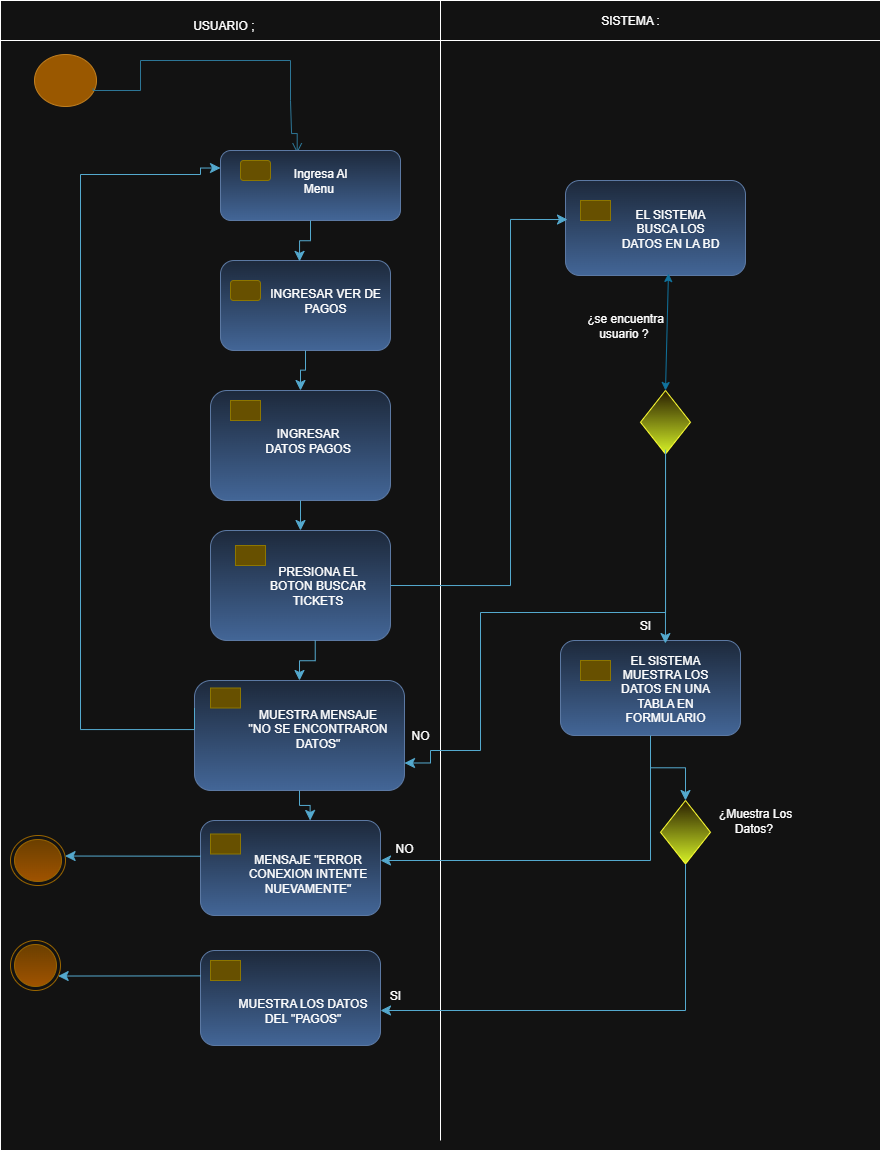

The diagram above was exported from draw.io. Its source (the exported page's mxGraphModel, read from the mxfile embedded in the PNG):
<mxGraphModel dx="1016" dy="558" grid="1" gridSize="10" guides="1" tooltips="1" connect="1" arrows="1" fold="1" page="1" pageScale="1" pageWidth="827" pageHeight="1169" math="0" shadow="0">
  <root>
    <mxCell id="0" />
    <mxCell id="1" parent="0" />
    <mxCell id="xpsnVj5g232j3aIq4sHA-10" value="" style="rounded=0;whiteSpace=wrap;html=1;movable=0;resizable=0;rotatable=0;deletable=0;editable=0;locked=1;connectable=0;" vertex="1" parent="1">
      <mxGeometry x="10" y="20" width="880" height="1140" as="geometry" />
    </mxCell>
    <mxCell id="xpsnVj5g232j3aIq4sHA-5" value="" style="ellipse;html=1;shape=startState;fillColor=#f0a30a;strokeColor=#BD7000;fontColor=#000000;" vertex="1" parent="1">
      <mxGeometry x="40" y="60" width="70" height="60" as="geometry" />
    </mxCell>
    <mxCell id="xpsnVj5g232j3aIq4sHA-11" value="" style="edgeStyle=orthogonalEdgeStyle;html=1;verticalAlign=bottom;endArrow=open;endSize=8;strokeColor=#54A9CE;rounded=0;fillColor=#0050ef;exitX=0.896;exitY=0.634;exitDx=0;exitDy=0;exitPerimeter=0;entryX=0.426;entryY=0.039;entryDx=0;entryDy=0;entryPerimeter=0;" edge="1" parent="1" source="xpsnVj5g232j3aIq4sHA-5" target="xpsnVj5g232j3aIq4sHA-17">
      <mxGeometry relative="1" as="geometry">
        <mxPoint x="307" y="140" as="targetPoint" />
        <mxPoint x="83" y="68" as="sourcePoint" />
        <Array as="points">
          <mxPoint x="103" y="100" />
          <mxPoint x="150" y="100" />
          <mxPoint x="150" y="70" />
          <mxPoint x="300" y="70" />
          <mxPoint x="300" y="110" />
          <mxPoint x="301" y="110" />
          <mxPoint x="301" y="143" />
        </Array>
      </mxGeometry>
    </mxCell>
    <mxCell id="xpsnVj5g232j3aIq4sHA-16" value="" style="rounded=1;whiteSpace=wrap;html=1;fillColor=#dae8fc;gradientColor=#7ea6e0;strokeColor=#6c8ebf;" vertex="1" parent="1">
      <mxGeometry x="230" y="270" width="170" height="90" as="geometry" />
    </mxCell>
    <mxCell id="xpsnVj5g232j3aIq4sHA-17" value="" style="rounded=1;whiteSpace=wrap;html=1;fillColor=#dae8fc;gradientColor=#7ea6e0;strokeColor=#6c8ebf;" vertex="1" parent="1">
      <mxGeometry x="230" y="160" width="180" height="70" as="geometry" />
    </mxCell>
    <mxCell id="xpsnVj5g232j3aIq4sHA-18" value="" style="rounded=1;whiteSpace=wrap;html=1;fillColor=#e3c800;strokeColor=#B09500;fontColor=#000000;" vertex="1" parent="1">
      <mxGeometry x="250" y="170" width="30" height="20" as="geometry" />
    </mxCell>
    <mxCell id="xpsnVj5g232j3aIq4sHA-20" value="" style="rounded=0;whiteSpace=wrap;html=1;movable=0;resizable=0;rotatable=0;deletable=0;editable=0;locked=1;connectable=0;" vertex="1" parent="1">
      <mxGeometry x="10" y="10" width="880" height="40" as="geometry" />
    </mxCell>
    <mxCell id="xpsnVj5g232j3aIq4sHA-23" value="" style="endArrow=none;html=1;rounded=0;movable=0;resizable=0;rotatable=0;deletable=0;editable=0;locked=1;connectable=0;" edge="1" parent="1">
      <mxGeometry width="50" height="50" relative="1" as="geometry">
        <mxPoint x="450" y="1150" as="sourcePoint" />
        <mxPoint x="450" y="10" as="targetPoint" />
      </mxGeometry>
    </mxCell>
    <mxCell id="xpsnVj5g232j3aIq4sHA-34" value="" style="rounded=1;whiteSpace=wrap;html=1;fillColor=#e3c800;strokeColor=#B09500;fontColor=#000000;" vertex="1" parent="1">
      <mxGeometry x="240" y="290" width="30" height="20" as="geometry" />
    </mxCell>
    <mxCell id="xpsnVj5g232j3aIq4sHA-39" value="USUARIO ;&amp;nbsp;" style="text;html=1;align=center;verticalAlign=middle;whiteSpace=wrap;rounded=0;" vertex="1" parent="1">
      <mxGeometry x="140" y="20" width="190" height="30" as="geometry" />
    </mxCell>
    <mxCell id="xpsnVj5g232j3aIq4sHA-40" value="SISTEMA :" style="text;html=1;align=center;verticalAlign=middle;whiteSpace=wrap;rounded=0;" vertex="1" parent="1">
      <mxGeometry x="590" y="15" width="100" height="30" as="geometry" />
    </mxCell>
    <mxCell id="xpsnVj5g232j3aIq4sHA-42" value="" style="edgeStyle=elbowEdgeStyle;elbow=vertical;endArrow=classic;html=1;curved=0;rounded=0;endSize=8;startSize=8;exitX=0.5;exitY=1;exitDx=0;exitDy=0;entryX=0.465;entryY=0.01;entryDx=0;entryDy=0;entryPerimeter=0;fillColor=#b1ddf0;strokeColor=#10739e;" edge="1" parent="1" source="xpsnVj5g232j3aIq4sHA-17" target="xpsnVj5g232j3aIq4sHA-16">
      <mxGeometry width="50" height="50" relative="1" as="geometry">
        <mxPoint x="430" y="380" as="sourcePoint" />
        <mxPoint x="480" y="330" as="targetPoint" />
      </mxGeometry>
    </mxCell>
    <mxCell id="xpsnVj5g232j3aIq4sHA-55" value="" style="rounded=1;whiteSpace=wrap;html=1;fillColor=#dae8fc;gradientColor=#7ea6e0;strokeColor=#6c8ebf;" vertex="1" parent="1">
      <mxGeometry x="220" y="540" width="180" height="110" as="geometry" />
    </mxCell>
    <mxCell id="xpsnVj5g232j3aIq4sHA-56" value="" style="rounded=1;whiteSpace=wrap;html=1;fillColor=#e3c800;strokeColor=#B09500;fontColor=#000000;arcSize=0;" vertex="1" parent="1">
      <mxGeometry x="245" y="555" width="30" height="20" as="geometry" />
    </mxCell>
    <mxCell id="xpsnVj5g232j3aIq4sHA-58" value="" style="rounded=1;whiteSpace=wrap;html=1;fillColor=#dae8fc;gradientColor=#7ea6e0;strokeColor=#6c8ebf;" vertex="1" parent="1">
      <mxGeometry x="220" y="400" width="180" height="110" as="geometry" />
    </mxCell>
    <mxCell id="xpsnVj5g232j3aIq4sHA-59" value="" style="rounded=1;whiteSpace=wrap;html=1;fillColor=#e3c800;strokeColor=#B09500;fontColor=#000000;arcSize=0;" vertex="1" parent="1">
      <mxGeometry x="240" y="410" width="30" height="20" as="geometry" />
    </mxCell>
    <mxCell id="xpsnVj5g232j3aIq4sHA-60" value="" style="edgeStyle=elbowEdgeStyle;elbow=vertical;endArrow=classic;html=1;curved=0;rounded=0;endSize=8;startSize=8;exitX=0.5;exitY=1;exitDx=0;exitDy=0;entryX=0.5;entryY=0;entryDx=0;entryDy=0;fillColor=#b1ddf0;strokeColor=#10739e;" edge="1" parent="1" source="xpsnVj5g232j3aIq4sHA-16" target="xpsnVj5g232j3aIq4sHA-58">
      <mxGeometry width="50" height="50" relative="1" as="geometry">
        <mxPoint x="380" y="320" as="sourcePoint" />
        <mxPoint x="394" y="361" as="targetPoint" />
      </mxGeometry>
    </mxCell>
    <mxCell id="xpsnVj5g232j3aIq4sHA-61" value="" style="edgeStyle=elbowEdgeStyle;elbow=vertical;endArrow=classic;html=1;curved=0;rounded=0;endSize=8;startSize=8;exitX=0.5;exitY=1;exitDx=0;exitDy=0;fillColor=#b1ddf0;strokeColor=#10739e;" edge="1" parent="1" source="xpsnVj5g232j3aIq4sHA-58" target="xpsnVj5g232j3aIq4sHA-55">
      <mxGeometry width="50" height="50" relative="1" as="geometry">
        <mxPoint x="325" y="390" as="sourcePoint" />
        <mxPoint x="320" y="430" as="targetPoint" />
      </mxGeometry>
    </mxCell>
    <mxCell id="xpsnVj5g232j3aIq4sHA-62" value="" style="rounded=1;whiteSpace=wrap;html=1;fillColor=#dae8fc;gradientColor=#7ea6e0;strokeColor=#6c8ebf;" vertex="1" parent="1">
      <mxGeometry x="204" y="690" width="210" height="110" as="geometry" />
    </mxCell>
    <mxCell id="xpsnVj5g232j3aIq4sHA-63" value="" style="rounded=1;whiteSpace=wrap;html=1;fillColor=#e3c800;strokeColor=#B09500;fontColor=#000000;arcSize=0;" vertex="1" parent="1">
      <mxGeometry x="220" y="697.5" width="30" height="20" as="geometry" />
    </mxCell>
    <mxCell id="xpsnVj5g232j3aIq4sHA-65" value="" style="edgeStyle=elbowEdgeStyle;elbow=vertical;endArrow=classic;html=1;curved=0;rounded=0;endSize=8;startSize=8;exitX=0.5;exitY=1;exitDx=0;exitDy=0;fillColor=#b1ddf0;strokeColor=#10739e;entryX=0.5;entryY=0;entryDx=0;entryDy=0;" edge="1" parent="1" target="xpsnVj5g232j3aIq4sHA-62">
      <mxGeometry width="50" height="50" relative="1" as="geometry">
        <mxPoint x="324.73" y="650" as="sourcePoint" />
        <mxPoint x="324.73" y="680" as="targetPoint" />
      </mxGeometry>
    </mxCell>
    <mxCell id="xpsnVj5g232j3aIq4sHA-67" value="" style="edgeStyle=orthogonalEdgeStyle;elbow=vertical;endArrow=classic;html=1;rounded=0;endSize=8;startSize=8;fillColor=#b1ddf0;strokeColor=#10739e;entryX=0;entryY=0.25;entryDx=0;entryDy=0;exitX=0;exitY=0.25;exitDx=0;exitDy=0;" edge="1" parent="1" source="xpsnVj5g232j3aIq4sHA-62" target="xpsnVj5g232j3aIq4sHA-17">
      <mxGeometry width="50" height="50" relative="1" as="geometry">
        <mxPoint x="220" y="739" as="sourcePoint" />
        <mxPoint x="209.92000000000002" y="171.25" as="targetPoint" />
        <Array as="points">
          <mxPoint x="204" y="739" />
          <mxPoint x="90" y="739" />
          <mxPoint x="90" y="184" />
          <mxPoint x="210" y="184" />
          <mxPoint x="210" y="178" />
        </Array>
      </mxGeometry>
    </mxCell>
    <mxCell id="xpsnVj5g232j3aIq4sHA-69" value="" style="ellipse;html=1;shape=endState;fillColor=#ffcd28;strokeColor=#d79b00;gradientColor=#ffa500;" vertex="1" parent="1">
      <mxGeometry x="20" y="845" width="55" height="50" as="geometry" />
    </mxCell>
    <mxCell id="xpsnVj5g232j3aIq4sHA-71" value="" style="ellipse;html=1;shape=endState;fillColor=#ffcd28;strokeColor=#d79b00;gradientColor=#ffa500;" vertex="1" parent="1">
      <mxGeometry x="20" y="950" width="50" height="50" as="geometry" />
    </mxCell>
    <mxCell id="xpsnVj5g232j3aIq4sHA-72" value="" style="rounded=1;whiteSpace=wrap;html=1;fillColor=#dae8fc;gradientColor=#7ea6e0;strokeColor=#6c8ebf;" vertex="1" parent="1">
      <mxGeometry x="210" y="830" width="180" height="95" as="geometry" />
    </mxCell>
    <mxCell id="xpsnVj5g232j3aIq4sHA-73" value="" style="rounded=1;whiteSpace=wrap;html=1;fillColor=#e3c800;strokeColor=#B09500;fontColor=#000000;arcSize=0;" vertex="1" parent="1">
      <mxGeometry x="220" y="843.5" width="30" height="20" as="geometry" />
    </mxCell>
    <mxCell id="xpsnVj5g232j3aIq4sHA-80" value="" style="rounded=1;whiteSpace=wrap;html=1;fillColor=#dae8fc;gradientColor=#7ea6e0;strokeColor=#6c8ebf;" vertex="1" parent="1">
      <mxGeometry x="210" y="960" width="180" height="95" as="geometry" />
    </mxCell>
    <mxCell id="xpsnVj5g232j3aIq4sHA-81" value="" style="rounded=1;whiteSpace=wrap;html=1;fillColor=#e3c800;strokeColor=#B09500;fontColor=#000000;arcSize=0;" vertex="1" parent="1">
      <mxGeometry x="220" y="970" width="30" height="20" as="geometry" />
    </mxCell>
    <mxCell id="xpsnVj5g232j3aIq4sHA-84" value="" style="edgeStyle=elbowEdgeStyle;elbow=vertical;endArrow=classic;html=1;curved=0;rounded=0;endSize=8;startSize=8;exitX=0.5;exitY=1;exitDx=0;exitDy=0;fillColor=#b1ddf0;strokeColor=#10739e;entryX=0.609;entryY=0;entryDx=0;entryDy=0;entryPerimeter=0;" edge="1" parent="1" source="xpsnVj5g232j3aIq4sHA-62" target="xpsnVj5g232j3aIq4sHA-72">
      <mxGeometry width="50" height="50" relative="1" as="geometry">
        <mxPoint x="500" y="780" as="sourcePoint" />
        <mxPoint x="500.27" y="820" as="targetPoint" />
      </mxGeometry>
    </mxCell>
    <mxCell id="xpsnVj5g232j3aIq4sHA-85" value="" style="rounded=1;whiteSpace=wrap;html=1;fillColor=#dae8fc;gradientColor=#7ea6e0;strokeColor=#6c8ebf;" vertex="1" parent="1">
      <mxGeometry x="570" y="650" width="180" height="95" as="geometry" />
    </mxCell>
    <mxCell id="xpsnVj5g232j3aIq4sHA-86" value="" style="rounded=1;whiteSpace=wrap;html=1;fillColor=#e3c800;strokeColor=#B09500;fontColor=#000000;arcSize=0;" vertex="1" parent="1">
      <mxGeometry x="590" y="670" width="30" height="20" as="geometry" />
    </mxCell>
    <mxCell id="xpsnVj5g232j3aIq4sHA-89" value="" style="rounded=1;whiteSpace=wrap;html=1;fillColor=#dae8fc;gradientColor=#7ea6e0;strokeColor=#6c8ebf;" vertex="1" parent="1">
      <mxGeometry x="575" y="190" width="180" height="95" as="geometry" />
    </mxCell>
    <mxCell id="xpsnVj5g232j3aIq4sHA-90" value="" style="rounded=1;whiteSpace=wrap;html=1;fillColor=#e3c800;strokeColor=#B09500;fontColor=#000000;arcSize=0;" vertex="1" parent="1">
      <mxGeometry x="590" y="210" width="30" height="20" as="geometry" />
    </mxCell>
    <mxCell id="xpsnVj5g232j3aIq4sHA-91" value="" style="rhombus;whiteSpace=wrap;html=1;fillColor=#fff2cc;strokeColor=light-dark(#D6B656,#FFFF33);gradientColor=light-dark(#FFD966,#D6F227);" vertex="1" parent="1">
      <mxGeometry x="670" y="810" width="50" height="63.5" as="geometry" />
    </mxCell>
    <mxCell id="xpsnVj5g232j3aIq4sHA-95" value="" style="rhombus;whiteSpace=wrap;html=1;fillColor=#fff2cc;strokeColor=light-dark(#D6B656,#FFFF33);gradientColor=light-dark(#FFD966,#D6F227);" vertex="1" parent="1">
      <mxGeometry x="650" y="400" width="50" height="63.5" as="geometry" />
    </mxCell>
    <mxCell id="xpsnVj5g232j3aIq4sHA-98" value="" style="edgeStyle=elbowEdgeStyle;elbow=vertical;endArrow=classic;html=1;curved=0;rounded=0;endSize=8;startSize=8;exitX=0;exitY=0.376;exitDx=0;exitDy=0;fillColor=#b1ddf0;strokeColor=#10739e;exitPerimeter=0;" edge="1" parent="1" source="xpsnVj5g232j3aIq4sHA-72" target="xpsnVj5g232j3aIq4sHA-69">
      <mxGeometry width="50" height="50" relative="1" as="geometry">
        <mxPoint x="160" y="865" as="sourcePoint" />
        <mxPoint x="160.26999999999998" y="905" as="targetPoint" />
      </mxGeometry>
    </mxCell>
    <mxCell id="xpsnVj5g232j3aIq4sHA-99" value="" style="edgeStyle=elbowEdgeStyle;elbow=vertical;endArrow=classic;html=1;curved=0;rounded=0;endSize=8;startSize=8;exitX=0;exitY=0.376;exitDx=0;exitDy=0;fillColor=#b1ddf0;strokeColor=#10739e;exitPerimeter=0;" edge="1" parent="1" target="xpsnVj5g232j3aIq4sHA-71">
      <mxGeometry width="50" height="50" relative="1" as="geometry">
        <mxPoint x="210" y="985.38" as="sourcePoint" />
        <mxPoint x="60" y="984.38" as="targetPoint" />
      </mxGeometry>
    </mxCell>
    <mxCell id="xpsnVj5g232j3aIq4sHA-100" value="" style="edgeStyle=elbowEdgeStyle;elbow=vertical;endArrow=classic;html=1;curved=0;rounded=0;endSize=8;startSize=8;fillColor=#b1ddf0;strokeColor=#10739e;entryX=1;entryY=0.5;entryDx=0;entryDy=0;exitX=0.5;exitY=1;exitDx=0;exitDy=0;" edge="1" parent="1" source="xpsnVj5g232j3aIq4sHA-91">
      <mxGeometry width="50" height="50" relative="1" as="geometry">
        <mxPoint x="710" y="1015" as="sourcePoint" />
        <mxPoint x="390" y="1020" as="targetPoint" />
        <Array as="points">
          <mxPoint x="570" y="1020" />
        </Array>
      </mxGeometry>
    </mxCell>
    <mxCell id="xpsnVj5g232j3aIq4sHA-101" value="" style="edgeStyle=elbowEdgeStyle;elbow=vertical;endArrow=classic;html=1;curved=0;rounded=0;endSize=8;startSize=8;exitX=0.5;exitY=1;exitDx=0;exitDy=0;fillColor=#b1ddf0;strokeColor=#10739e;entryX=0.5;entryY=0;entryDx=0;entryDy=0;" edge="1" parent="1" source="xpsnVj5g232j3aIq4sHA-85" target="xpsnVj5g232j3aIq4sHA-91">
      <mxGeometry width="50" height="50" relative="1" as="geometry">
        <mxPoint x="659.64" y="750" as="sourcePoint" />
        <mxPoint x="659.91" y="790" as="targetPoint" />
      </mxGeometry>
    </mxCell>
    <mxCell id="xpsnVj5g232j3aIq4sHA-102" value="" style="edgeStyle=elbowEdgeStyle;elbow=vertical;endArrow=classic;html=1;curved=0;rounded=0;endSize=8;startSize=8;fillColor=#b1ddf0;strokeColor=#10739e;" edge="1" parent="1" target="xpsnVj5g232j3aIq4sHA-72">
      <mxGeometry width="50" height="50" relative="1" as="geometry">
        <mxPoint x="660" y="750" as="sourcePoint" />
        <mxPoint x="620" y="830" as="targetPoint" />
        <Array as="points">
          <mxPoint x="510" y="870" />
        </Array>
      </mxGeometry>
    </mxCell>
    <mxCell id="xpsnVj5g232j3aIq4sHA-103" value="" style="edgeStyle=orthogonalEdgeStyle;elbow=vertical;endArrow=classic;html=1;rounded=0;endSize=8;startSize=8;entryX=0.011;entryY=0.411;entryDx=0;entryDy=0;fillColor=#b1ddf0;strokeColor=#10739E;exitX=1;exitY=0.5;exitDx=0;exitDy=0;entryPerimeter=0;" edge="1" parent="1" source="xpsnVj5g232j3aIq4sHA-55" target="xpsnVj5g232j3aIq4sHA-89">
      <mxGeometry width="50" height="50" relative="1" as="geometry">
        <mxPoint x="490" y="530" as="sourcePoint" />
        <mxPoint x="510" y="391" as="targetPoint" />
        <Array as="points">
          <mxPoint x="520" y="595" />
          <mxPoint x="520" y="229" />
        </Array>
      </mxGeometry>
    </mxCell>
    <mxCell id="xpsnVj5g232j3aIq4sHA-106" value="" style="endArrow=classic;startArrow=classic;html=1;rounded=0;exitX=0.5;exitY=0;exitDx=0;exitDy=0;fillColor=#dae8fc;gradientColor=#7ea6e0;strokeColor=light-dark(#6C8EBF,#10739E);entryX=0.572;entryY=0.979;entryDx=0;entryDy=0;entryPerimeter=0;" edge="1" parent="1" source="xpsnVj5g232j3aIq4sHA-95" target="xpsnVj5g232j3aIq4sHA-89">
      <mxGeometry width="50" height="50" relative="1" as="geometry">
        <mxPoint x="650" y="390" as="sourcePoint" />
        <mxPoint x="660" y="290" as="targetPoint" />
      </mxGeometry>
    </mxCell>
    <mxCell id="xpsnVj5g232j3aIq4sHA-107" value="" style="edgeStyle=orthogonalEdgeStyle;elbow=vertical;endArrow=classic;html=1;rounded=0;endSize=8;startSize=8;exitX=0.5;exitY=1;exitDx=0;exitDy=0;fillColor=#b1ddf0;strokeColor=#10739e;entryX=1;entryY=0.75;entryDx=0;entryDy=0;" edge="1" parent="1" source="xpsnVj5g232j3aIq4sHA-95" target="xpsnVj5g232j3aIq4sHA-62">
      <mxGeometry width="50" height="50" relative="1" as="geometry">
        <mxPoint x="697.52" y="463.5" as="sourcePoint" />
        <mxPoint x="470" y="780" as="targetPoint" />
        <Array as="points">
          <mxPoint x="675" y="622" />
          <mxPoint x="490" y="622" />
          <mxPoint x="490" y="760" />
          <mxPoint x="440" y="760" />
          <mxPoint x="440" y="773" />
        </Array>
      </mxGeometry>
    </mxCell>
    <mxCell id="xpsnVj5g232j3aIq4sHA-108" value="" style="edgeStyle=elbowEdgeStyle;elbow=vertical;endArrow=classic;html=1;curved=0;rounded=0;endSize=8;startSize=8;exitX=0.501;exitY=0.932;exitDx=0;exitDy=0;fillColor=#b1ddf0;strokeColor=#10739e;exitPerimeter=0;entryX=0.583;entryY=0.032;entryDx=0;entryDy=0;entryPerimeter=0;" edge="1" parent="1" source="xpsnVj5g232j3aIq4sHA-95" target="xpsnVj5g232j3aIq4sHA-85">
      <mxGeometry width="50" height="50" relative="1" as="geometry">
        <mxPoint x="620" y="500" as="sourcePoint" />
        <mxPoint x="620" y="530" as="targetPoint" />
      </mxGeometry>
    </mxCell>
    <mxCell id="xpsnVj5g232j3aIq4sHA-109" value="Ingresa Al Menu&amp;nbsp;" style="text;html=1;align=center;verticalAlign=middle;whiteSpace=wrap;rounded=0;" vertex="1" parent="1">
      <mxGeometry x="290" y="170" width="80" height="40" as="geometry" />
    </mxCell>
    <mxCell id="xpsnVj5g232j3aIq4sHA-110" value="INGRESAR VER DE PAGOS" style="text;html=1;align=center;verticalAlign=middle;whiteSpace=wrap;rounded=0;" vertex="1" parent="1">
      <mxGeometry x="275" y="290" width="120" height="40" as="geometry" />
    </mxCell>
    <mxCell id="xpsnVj5g232j3aIq4sHA-112" value="¿se encuentra usuario ?&amp;nbsp;" style="text;html=1;align=center;verticalAlign=middle;whiteSpace=wrap;rounded=0;" vertex="1" parent="1">
      <mxGeometry x="590" y="320" width="90" height="30" as="geometry" />
    </mxCell>
    <mxCell id="xpsnVj5g232j3aIq4sHA-113" value="SI" style="text;html=1;align=center;verticalAlign=middle;whiteSpace=wrap;rounded=0;" vertex="1" parent="1">
      <mxGeometry x="610" y="620" width="90" height="30" as="geometry" />
    </mxCell>
    <mxCell id="xpsnVj5g232j3aIq4sHA-114" value="¿Muestra Los Datos?&amp;nbsp;" style="text;html=1;align=center;verticalAlign=middle;whiteSpace=wrap;rounded=0;" vertex="1" parent="1">
      <mxGeometry x="720" y="815" width="90" height="30" as="geometry" />
    </mxCell>
    <mxCell id="xpsnVj5g232j3aIq4sHA-115" value="SI" style="text;html=1;align=center;verticalAlign=middle;whiteSpace=wrap;rounded=0;" vertex="1" parent="1">
      <mxGeometry x="360" y="990" width="90" height="30" as="geometry" />
    </mxCell>
    <mxCell id="xpsnVj5g232j3aIq4sHA-116" value="NO" style="text;html=1;align=center;verticalAlign=middle;whiteSpace=wrap;rounded=0;" vertex="1" parent="1">
      <mxGeometry x="369" y="843.5" width="90" height="30" as="geometry" />
    </mxCell>
    <mxCell id="xpsnVj5g232j3aIq4sHA-117" value="NO" style="text;html=1;align=center;verticalAlign=middle;whiteSpace=wrap;rounded=0;" vertex="1" parent="1">
      <mxGeometry x="390" y="730" width="80" height="30" as="geometry" />
    </mxCell>
    <mxCell id="xpsnVj5g232j3aIq4sHA-118" value="EL SISTEMA BUSCA LOS DATOS EN LA BD" style="text;html=1;align=center;verticalAlign=middle;whiteSpace=wrap;rounded=0;" vertex="1" parent="1">
      <mxGeometry x="630" y="217.5" width="100" height="40" as="geometry" />
    </mxCell>
    <mxCell id="xpsnVj5g232j3aIq4sHA-119" value="EL SISTEMA MUESTRA LOS DATOS EN UNA TABLA EN FORMULARIO" style="text;html=1;align=center;verticalAlign=middle;whiteSpace=wrap;rounded=0;" vertex="1" parent="1">
      <mxGeometry x="625" y="677.5" width="100" height="40" as="geometry" />
    </mxCell>
    <mxCell id="xpsnVj5g232j3aIq4sHA-120" value="INGRESAR DATOS PAGOS" style="text;html=1;align=center;verticalAlign=middle;whiteSpace=wrap;rounded=0;" vertex="1" parent="1">
      <mxGeometry x="265" y="430" width="105" height="40" as="geometry" />
    </mxCell>
    <mxCell id="xpsnVj5g232j3aIq4sHA-121" value="PRESIONA EL BOTON BUSCAR TICKETS" style="text;html=1;align=center;verticalAlign=middle;whiteSpace=wrap;rounded=0;" vertex="1" parent="1">
      <mxGeometry x="275" y="575" width="105" height="40" as="geometry" />
    </mxCell>
    <mxCell id="xpsnVj5g232j3aIq4sHA-122" value="MUESTRA MENSAJE &quot;NO SE ENCONTRARON DATOS&quot;" style="text;html=1;align=center;verticalAlign=middle;whiteSpace=wrap;rounded=0;" vertex="1" parent="1">
      <mxGeometry x="255" y="717.5" width="145" height="40" as="geometry" />
    </mxCell>
    <mxCell id="xpsnVj5g232j3aIq4sHA-123" value="MENSAJE &quot;ERROR CONEXION INTENTE NUEVAMENTE&quot;" style="text;html=1;align=center;verticalAlign=middle;whiteSpace=wrap;rounded=0;" vertex="1" parent="1">
      <mxGeometry x="245" y="863.5" width="145" height="40" as="geometry" />
    </mxCell>
    <mxCell id="xpsnVj5g232j3aIq4sHA-125" value="MUESTRA LOS DATOS DEL &quot;PAGOS&quot;" style="text;html=1;align=center;verticalAlign=middle;whiteSpace=wrap;rounded=0;" vertex="1" parent="1">
      <mxGeometry x="240" y="1000" width="145" height="40" as="geometry" />
    </mxCell>
  </root>
</mxGraphModel>